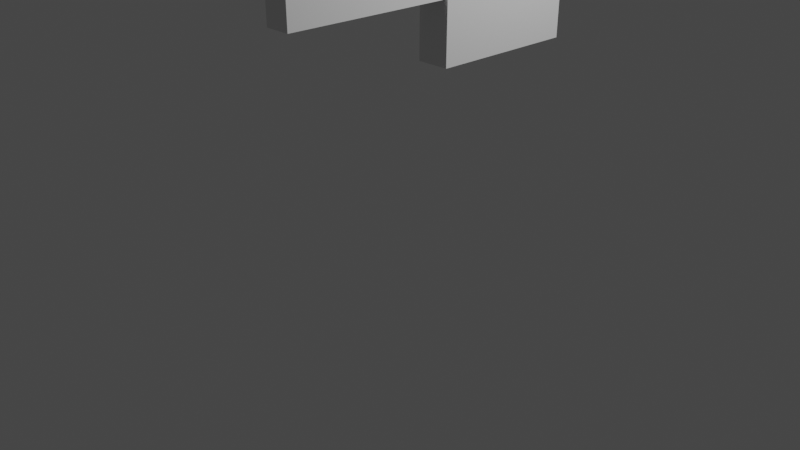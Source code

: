 # Source: lil_man.blend  (saved by Blender 3.5.10; exported with 4.5.12 LTS)
import bpy
from mathutils import Matrix  # noqa: F401  (used for matrix-valued properties, if any)

bpy.ops.wm.read_factory_settings(use_empty=True)
scene = bpy.context.scene
scene.name = 'Scene'

# ---- collections
col_collection = bpy.data.collections.new('Collection'); scene.collection.children.link(col_collection)

# ---- materials (node trees are filled in below, after node groups)
mat_material = bpy.data.materials.new('Material')
mat_material.alpha_threshold = 0.0
mat_material.use_transparent_shadow = False
mat_material.roughness = 0.5
mat_material.line_color = (0.0, 0.0, 0.0, 1.0)

# ---- material node trees
mat_material.use_nodes = True; mat_material.node_tree.nodes.clear()
_N = mat_material.node_tree.nodes; _L = mat_material.node_tree.links
n0 = _N.new('ShaderNodeOutputMaterial'); n0.name = 'Material Output'; n0.location = (300, 300)
n1 = _N.new('ShaderNodeBsdfPrincipled'); n1.name = 'Principled BSDF'; n1.location = (10, 300)
n1.distribution = 'GGX'
n1.subsurface_method = 'RANDOM_WALK_SKIN'
n1.inputs[3].default_value = 1.45
n1.inputs[27].default_value = (0.0, 0.0, 0.0, 1.0)
n1.inputs[28].default_value = 1.0
_L.new(n1.outputs[0], n0.inputs[0])
n0.is_active_output = True

# ---- world
world_world = bpy.data.worlds.new('World'); scene.world = world_world
world_world.use_nodes = True; world_world.node_tree.nodes.clear()
_N = world_world.node_tree.nodes; _L = world_world.node_tree.links
n0 = _N.new('ShaderNodeOutputWorld'); n0.name = 'World Output'; n0.location = (300, 300)
n1 = _N.new('ShaderNodeBackground'); n1.name = 'Background'; n1.location = (10, 300)
n1.inputs[0].default_value = (0.05088, 0.05088, 0.05088, 1.0)
_L.new(n1.outputs[0], n0.inputs[0])
n0.is_active_output = True
world_world.color = (0.05088, 0.05088, 0.05088)
world_world.use_sun_shadow = False
world_world.sun_shadow_jitter_overblur = 0.0

# ---- cameras
cam_camera = bpy.data.cameras.new('Camera')
cam_camera.clip_end = 100.0
cam_camera.lens = 40.56
cam_camera.ortho_scale = 7.314

# ---- lights
light_light = bpy.data.lights.new('Light', 'POINT')
light_light.transmission_factor = 0.0
light_light.energy = 1000.0
light_light.shadow_soft_size = 0.1
light_light.shadow_maximum_resolution = 0.006
light_light.use_absolute_resolution = True

# ---- meshes
me_cube = bpy.data.meshes.new('Cube')
me_cube.from_pydata([(1.0, 1.0, 1.0), (1.0, 1.0, -1.0), (1.0, -1.0, 1.0), (1.0, -1.0, -1.0), (-1.0, 1.0, 1.0), (-1.0, 1.0, -1.0), (-1.0, -1.0, 1.0), (-1.0, -1.0, -1.0)], [], [(0, 4, 6, 2), (3, 2, 6, 7), (7, 6, 4, 5), (5, 1, 3, 7), (1, 0, 2, 3), (5, 4, 0, 1)])
_uv = me_cube.uv_layers.new(name='UVMap')
_uv.uv.foreach_set('vector', [0.625, 0.5, 0.875, 0.5, 0.875, 0.75, 0.625, 0.75, 0.375, 0.75, 0.625, 0.75, 0.625, 1.0, 0.375, 1.0, 0.375, 0.0, 0.625, 0.0, 0.625, 0.25, 0.375, 0.25, 0.125, 0.5, 0.375, 0.5, 0.375, 0.75, 0.125, 0.75, 0.375, 0.5, 0.625, 0.5, 0.625, 0.75, 0.375, 0.75, 0.375, 0.25, 0.625, 0.25, 0.625, 0.5, 0.375, 0.5])
me_cube.materials.append(mat_material)
me_cube.use_mirror_vertex_groups = False
me_cube.update()
me_cube_001 = bpy.data.meshes.new('Cube.001')
me_cube_001.from_pydata([(-1.0, -1.0, -1.0), (-1.0, -1.0, 1.0), (-1.0, 1.0, -1.0), (-1.0, 1.0, 1.0), (1.0, -1.0, -1.0), (1.0, -1.0, 1.0), (1.0, 1.0, -1.0), (1.0, 1.0, 1.0)], [], [(0, 1, 3, 2), (2, 3, 7, 6), (6, 7, 5, 4), (4, 5, 1, 0), (2, 6, 4, 0), (7, 3, 1, 5)])
_uv = me_cube_001.uv_layers.new(name='UVMap')
_uv.uv.foreach_set('vector', [0.375, 0.0, 0.625, 0.0, 0.625, 0.25, 0.375, 0.25, 0.375, 0.25, 0.625, 0.25, 0.625, 0.5, 0.375, 0.5, 0.375, 0.5, 0.625, 0.5, 0.625, 0.75, 0.375, 0.75, 0.375, 0.75, 0.625, 0.75, 0.625, 1.0, 0.375, 1.0, 0.125, 0.5, 0.375, 0.5, 0.375, 0.75, 0.125, 0.75, 0.625, 0.5, 0.875, 0.5, 0.875, 0.75, 0.625, 0.75])
me_cube_001.update()
me_cube_004 = bpy.data.meshes.new('Cube.004')
me_cube_004.from_pydata([(-1.0, -1.0, -1.0), (-1.0, -1.0, 1.0), (-1.0, 1.0, -1.0), (-1.0, 1.0, 1.0), (1.0, -1.0, -1.0), (1.0, -1.0, 1.0), (1.0, 1.0, -1.0), (1.0, 1.0, 1.0)], [], [(0, 1, 3, 2), (2, 3, 7, 6), (6, 7, 5, 4), (4, 5, 1, 0), (2, 6, 4, 0), (7, 3, 1, 5)])
_uv = me_cube_004.uv_layers.new(name='UVMap')
_uv.uv.foreach_set('vector', [0.375, 0.0, 0.625, 0.0, 0.625, 0.25, 0.375, 0.25, 0.375, 0.25, 0.625, 0.25, 0.625, 0.5, 0.375, 0.5, 0.375, 0.5, 0.625, 0.5, 0.625, 0.75, 0.375, 0.75, 0.375, 0.75, 0.625, 0.75, 0.625, 1.0, 0.375, 1.0, 0.125, 0.5, 0.375, 0.5, 0.375, 0.75, 0.125, 0.75, 0.625, 0.5, 0.875, 0.5, 0.875, 0.75, 0.625, 0.75])
me_cube_004.update()
me_cylinder = bpy.data.meshes.new('Cylinder')
me_cylinder.from_pydata([(0.0, 0.7815, -0.03758), (0.0, 0.7815, 0.03758), (0.1339, 0.7665, -0.03758), (0.1339, 0.7665, 0.03758), (0.2627, 0.722, -0.03758), (0.2627, 0.722, 0.03758), (0.3814, 0.6498, -0.03758), (0.3814, 0.6498, 0.03758), (0.4854, 0.5526, -0.03758), (0.4854, 0.5526, 0.03758), (0.5708, 0.4342, -0.03758), (0.5708, 0.4342, 0.03758), (0.6343, 0.2991, -0.03758), (0.6343, 0.2991, 0.03758), (0.6733, 0.1525, -0.03758), (0.6733, 0.1525, 0.03758), (0.6865, 0.0, -0.03758), (0.6865, 0.0, 0.03758), (0.6733, -0.1525, -0.03758), (0.6733, -0.1525, 0.03758), (0.6343, -0.2991, -0.03758), (0.6343, -0.2991, 0.03758), (0.5708, -0.4342, -0.03758), (0.5708, -0.4342, 0.03758), (0.4854, -0.5526, -0.03758), (0.4854, -0.5526, 0.03758), (0.3814, -0.6498, -0.03758), (0.3814, -0.6498, 0.03758), (0.2627, -0.722, -0.03758), (0.2627, -0.722, 0.03758), (0.1339, -0.7665, -0.03758), (0.1339, -0.7665, 0.03758), (0.0, -0.7815, -0.03758), (0.0, -0.7815, 0.03758), (-0.1339, -0.7665, -0.03758), (-0.1339, -0.7665, 0.03758), (-0.2627, -0.722, -0.03758), (-0.2627, -0.722, 0.03758), (-0.3814, -0.6498, -0.03758), (-0.3814, -0.6498, 0.03758), (-0.4854, -0.5526, -0.03758), (-0.4854, -0.5526, 0.03758), (-0.5708, -0.4342, -0.03758), (-0.5708, -0.4342, 0.03758), (-0.6343, -0.2991, -0.03758), (-0.6343, -0.2991, 0.03758), (-0.6733, -0.1525, -0.03758), (-0.6733, -0.1525, 0.03758), (-0.6865, 0.0, -0.03758), (-0.6865, 0.0, 0.03758), (-0.6733, 0.1525, -0.03758), (-0.6733, 0.1525, 0.03758), (-0.6343, 0.2991, -0.03758), (-0.6343, 0.2991, 0.03758), (-0.5708, 0.4342, -0.03758), (-0.5708, 0.4342, 0.03758), (-0.4854, 0.5526, -0.03758), (-0.4854, 0.5526, 0.03758), (-0.3814, 0.6498, -0.03758), (-0.3814, 0.6498, 0.03758), (-0.2627, 0.722, -0.03758), (-0.2627, 0.722, 0.03758), (-0.1339, 0.7665, -0.03758), (-0.1339, 0.7665, 0.03758)], [], [(0, 1, 3, 2), (2, 3, 5, 4), (4, 5, 7, 6), (6, 7, 9, 8), (8, 9, 11, 10), (10, 11, 13, 12), (12, 13, 15, 14), (14, 15, 17, 16), (16, 17, 19, 18), (18, 19, 21, 20), (20, 21, 23, 22), (22, 23, 25, 24), (24, 25, 27, 26), (26, 27, 29, 28), (28, 29, 31, 30), (30, 31, 33, 32), (32, 33, 35, 34), (34, 35, 37, 36), (36, 37, 39, 38), (38, 39, 41, 40), (40, 41, 43, 42), (42, 43, 45, 44), (44, 45, 47, 46), (46, 47, 49, 48), (48, 49, 51, 50), (50, 51, 53, 52), (52, 53, 55, 54), (54, 55, 57, 56), (56, 57, 59, 58), (58, 59, 61, 60), (3, 1, 63, 61, 59, 57, 55, 53, 51, 49, 47, 45, 43, 41, 39, 37, 35, 33, 31, 29, 27, 25, 23, 21, 19, 17, 15, 13, 11, 9, 7, 5), (60, 61, 63, 62), (62, 63, 1, 0), (0, 2, 4, 6, 8, 10, 12, 14, 16, 18, 20, 22, 24, 26, 28, 30, 32, 34, 36, 38, 40, 42, 44, 46, 48, 50, 52, 54, 56, 58, 60, 62)])
_uv = me_cylinder.uv_layers.new(name='UVMap')
_uv.uv.foreach_set('vector', [1.0, 0.5, 1.0, 1.0, 0.9688, 1.0, 0.9688, 0.5, 0.9688, 0.5, 0.9688, 1.0, 0.9375, 1.0, 0.9375, 0.5, 0.9375, 0.5, 0.9375, 1.0, 0.9062, 1.0, 0.9062, 0.5, 0.9062, 0.5, 0.9062, 1.0, 0.875, 1.0, 0.875, 0.5, 0.875, 0.5, 0.875, 1.0, 0.8438, 1.0, 0.8438, 0.5, 0.8438, 0.5, 0.8438, 1.0, 0.8125, 1.0, 0.8125, 0.5, 0.8125, 0.5, 0.8125, 1.0, 0.7812, 1.0, 0.7812, 0.5, 0.7812, 0.5, 0.7812, 1.0, 0.75, 1.0, 0.75, 0.5, 0.75, 0.5, 0.75, 1.0, 0.7188, 1.0, 0.7188, 0.5, 0.7188, 0.5, 0.7188, 1.0, 0.6875, 1.0, 0.6875, 0.5, 0.6875, 0.5, 0.6875, 1.0, 0.6562, 1.0, 0.6562, 0.5, 0.6562, 0.5, 0.6562, 1.0, 0.625, 1.0, 0.625, 0.5, 0.625, 0.5, 0.625, 1.0, 0.5938, 1.0, 0.5938, 0.5, 0.5938, 0.5, 0.5938, 1.0, 0.5625, 1.0, 0.5625, 0.5, 0.5625, 0.5, 0.5625, 1.0, 0.5312, 1.0, 0.5312, 0.5, 0.5312, 0.5, 0.5312, 1.0, 0.5, 1.0, 0.5, 0.5, 0.5, 0.5, 0.5, 1.0, 0.4688, 1.0, 0.4688, 0.5, 0.4688, 0.5, 0.4688, 1.0, 0.4375, 1.0, 0.4375, 0.5, 0.4375, 0.5, 0.4375, 1.0, 0.4062, 1.0, 0.4062, 0.5, 0.4062, 0.5, 0.4062, 1.0, 0.375, 1.0, 0.375, 0.5, 0.375, 0.5, 0.375, 1.0, 0.3438, 1.0, 0.3438, 0.5, 0.3438, 0.5, 0.3438, 1.0, 0.3125, 1.0, 0.3125, 0.5, 0.3125, 0.5, 0.3125, 1.0, 0.2812, 1.0, 0.2812, 0.5, 0.2812, 0.5, 0.2812, 1.0, 0.25, 1.0, 0.25, 0.5, 0.25, 0.5, 0.25, 1.0, 0.2188, 1.0, 0.2188, 0.5, 0.2188, 0.5, 0.2188, 1.0, 0.1875, 1.0, 0.1875, 0.5, 0.1875, 0.5, 0.1875, 1.0, 0.1562, 1.0, 0.1562, 0.5, 0.1562, 0.5, 0.1562, 1.0, 0.125, 1.0, 0.125, 0.5, 0.125, 0.5, 0.125, 1.0, 0.09375, 1.0, 0.09375, 0.5, 0.09375, 0.5, 0.09375, 1.0, 0.0625, 1.0, 0.0625, 0.5, 0.2968, 0.4854, 0.25, 0.49, 0.2032, 0.4854, 0.1582, 0.4717, 0.1167, 0.4496, 0.08029, 0.4197, 0.05045, 0.3833, 0.02827, 0.3418, 0.01461, 0.2968, 0.01, 0.25, 0.01461, 0.2032, 0.02827, 0.1582, 0.05045, 0.1167, 0.08029, 0.08029, 0.1167, 0.05045, 0.1582, 0.02827, 0.2032, 0.01461, 0.25, 0.01, 0.2968, 0.01461, 0.3418, 0.02827, 0.3833, 0.05045, 0.4197, 0.08029, 0.4496, 0.1167, 0.4717, 0.1582, 0.4854, 0.2032, 0.49, 0.25, 0.4854, 0.2968, 0.4717, 0.3418, 0.4496, 0.3833, 0.4197, 0.4197, 0.3833, 0.4496, 0.3418, 0.4717, 0.0625, 0.5, 0.0625, 1.0, 0.03125, 1.0, 0.03125, 0.5, 0.03125, 0.5, 0.03125, 1.0, 0.0, 1.0, 0.0, 0.5, 0.75, 0.49, 0.7968, 0.4854, 0.8418, 0.4717, 0.8833, 0.4496, 0.9197, 0.4197, 0.9496, 0.3833, 0.9717, 0.3418, 0.9854, 0.2968, 0.99, 0.25, 0.9854, 0.2032, 0.9717, 0.1582, 0.9496, 0.1167, 0.9197, 0.08029, 0.8833, 0.05045, 0.8418, 0.02827, 0.7968, 0.01461, 0.75, 0.01, 0.7032, 0.01461, 0.6582, 0.02827, 0.6167, 0.05045, 0.5803, 0.08029, 0.5504, 0.1167, 0.5283, 0.1582, 0.5146, 0.2032, 0.51, 0.25, 0.5146, 0.2968, 0.5283, 0.3418, 0.5504, 0.3833, 0.5803, 0.4197, 0.6167, 0.4496, 0.6582, 0.4717, 0.7032, 0.4854])
me_cylinder.update()
me_cylinder_001 = bpy.data.meshes.new('Cylinder.001')
me_cylinder_001.from_pydata([(0.0, 0.5429, -0.5177), (0.0, 0.5429, 0.5177), (0.1228, 0.5325, -0.5177), (0.1228, 0.5325, 0.5177), (0.2409, 0.5016, -0.5177), (0.2409, 0.5016, 0.5177), (0.3497, 0.4514, -0.5177), (0.3497, 0.4514, 0.5177), (0.4451, 0.3839, -0.5177), (0.4451, 0.3839, 0.5177), (0.5233, 0.3016, -0.5177), (0.5233, 0.3016, 0.5177), (0.5815, 0.2078, -0.5177), (0.5815, 0.2078, 0.5177), (0.6173, 0.1059, -0.5177), (0.6173, 0.1059, 0.5177), (0.6294, 0.0, -0.5177), (0.6294, 0.0, 0.5177), (0.6173, -0.1059, -0.5177), (0.6173, -0.1059, 0.5177), (0.5815, -0.2078, -0.5177), (0.5815, -0.2078, 0.5177), (0.5233, -0.3016, -0.5177), (0.5233, -0.3016, 0.5177), (0.4451, -0.3839, -0.5177), (0.4451, -0.3839, 0.5177), (0.3497, -0.4514, -0.5177), (0.3497, -0.4514, 0.5177), (0.2409, -0.5016, -0.5177), (0.2409, -0.5016, 0.5177), (0.1228, -0.5325, -0.5177), (0.1228, -0.5325, 0.5177), (0.0, -0.5429, -0.5177), (0.0, -0.5429, 0.5177), (-0.1228, -0.5325, -0.5177), (-0.1228, -0.5325, 0.5177), (-0.2409, -0.5016, -0.5177), (-0.2409, -0.5016, 0.5177), (-0.3497, -0.4514, -0.5177), (-0.3497, -0.4514, 0.5177), (-0.4451, -0.3839, -0.5177), (-0.4451, -0.3839, 0.5177), (-0.5233, -0.3016, -0.5177), (-0.5233, -0.3016, 0.5177), (-0.5815, -0.2078, -0.5177), (-0.5815, -0.2078, 0.5177), (-0.6173, -0.1059, -0.5177), (-0.6173, -0.1059, 0.5177), (-0.6294, 0.0, -0.5177), (-0.6294, 0.0, 0.5177), (-0.6173, 0.1059, -0.5177), (-0.6173, 0.1059, 0.5177), (-0.5815, 0.2078, -0.5177), (-0.5815, 0.2078, 0.5177), (-0.5233, 0.3016, -0.5177), (-0.5233, 0.3016, 0.5177), (-0.4451, 0.3839, -0.5177), (-0.4451, 0.3839, 0.5177), (-0.3497, 0.4514, -0.5177), (-0.3497, 0.4514, 0.5177), (-0.2409, 0.5016, -0.5177), (-0.2409, 0.5016, 0.5177), (-0.1228, 0.5325, -0.5177), (-0.1228, 0.5325, 0.5177)], [], [(0, 1, 3, 2), (2, 3, 5, 4), (4, 5, 7, 6), (6, 7, 9, 8), (8, 9, 11, 10), (10, 11, 13, 12), (12, 13, 15, 14), (14, 15, 17, 16), (16, 17, 19, 18), (18, 19, 21, 20), (20, 21, 23, 22), (22, 23, 25, 24), (24, 25, 27, 26), (26, 27, 29, 28), (28, 29, 31, 30), (30, 31, 33, 32), (32, 33, 35, 34), (34, 35, 37, 36), (36, 37, 39, 38), (38, 39, 41, 40), (40, 41, 43, 42), (42, 43, 45, 44), (44, 45, 47, 46), (46, 47, 49, 48), (48, 49, 51, 50), (50, 51, 53, 52), (52, 53, 55, 54), (54, 55, 57, 56), (56, 57, 59, 58), (58, 59, 61, 60), (3, 1, 63, 61, 59, 57, 55, 53, 51, 49, 47, 45, 43, 41, 39, 37, 35, 33, 31, 29, 27, 25, 23, 21, 19, 17, 15, 13, 11, 9, 7, 5), (60, 61, 63, 62), (62, 63, 1, 0), (0, 2, 4, 6, 8, 10, 12, 14, 16, 18, 20, 22, 24, 26, 28, 30, 32, 34, 36, 38, 40, 42, 44, 46, 48, 50, 52, 54, 56, 58, 60, 62)])
_uv = me_cylinder_001.uv_layers.new(name='UVMap')
_uv.uv.foreach_set('vector', [1.0, 0.5, 1.0, 1.0, 0.9688, 1.0, 0.9688, 0.5, 0.9688, 0.5, 0.9688, 1.0, 0.9375, 1.0, 0.9375, 0.5, 0.9375, 0.5, 0.9375, 1.0, 0.9062, 1.0, 0.9062, 0.5, 0.9062, 0.5, 0.9062, 1.0, 0.875, 1.0, 0.875, 0.5, 0.875, 0.5, 0.875, 1.0, 0.8438, 1.0, 0.8438, 0.5, 0.8438, 0.5, 0.8438, 1.0, 0.8125, 1.0, 0.8125, 0.5, 0.8125, 0.5, 0.8125, 1.0, 0.7812, 1.0, 0.7812, 0.5, 0.7812, 0.5, 0.7812, 1.0, 0.75, 1.0, 0.75, 0.5, 0.75, 0.5, 0.75, 1.0, 0.7188, 1.0, 0.7188, 0.5, 0.7188, 0.5, 0.7188, 1.0, 0.6875, 1.0, 0.6875, 0.5, 0.6875, 0.5, 0.6875, 1.0, 0.6562, 1.0, 0.6562, 0.5, 0.6562, 0.5, 0.6562, 1.0, 0.625, 1.0, 0.625, 0.5, 0.625, 0.5, 0.625, 1.0, 0.5938, 1.0, 0.5938, 0.5, 0.5938, 0.5, 0.5938, 1.0, 0.5625, 1.0, 0.5625, 0.5, 0.5625, 0.5, 0.5625, 1.0, 0.5312, 1.0, 0.5312, 0.5, 0.5312, 0.5, 0.5312, 1.0, 0.5, 1.0, 0.5, 0.5, 0.5, 0.5, 0.5, 1.0, 0.4688, 1.0, 0.4688, 0.5, 0.4688, 0.5, 0.4688, 1.0, 0.4375, 1.0, 0.4375, 0.5, 0.4375, 0.5, 0.4375, 1.0, 0.4062, 1.0, 0.4062, 0.5, 0.4062, 0.5, 0.4062, 1.0, 0.375, 1.0, 0.375, 0.5, 0.375, 0.5, 0.375, 1.0, 0.3438, 1.0, 0.3438, 0.5, 0.3438, 0.5, 0.3438, 1.0, 0.3125, 1.0, 0.3125, 0.5, 0.3125, 0.5, 0.3125, 1.0, 0.2812, 1.0, 0.2812, 0.5, 0.2812, 0.5, 0.2812, 1.0, 0.25, 1.0, 0.25, 0.5, 0.25, 0.5, 0.25, 1.0, 0.2188, 1.0, 0.2188, 0.5, 0.2188, 0.5, 0.2188, 1.0, 0.1875, 1.0, 0.1875, 0.5, 0.1875, 0.5, 0.1875, 1.0, 0.1562, 1.0, 0.1562, 0.5, 0.1562, 0.5, 0.1562, 1.0, 0.125, 1.0, 0.125, 0.5, 0.125, 0.5, 0.125, 1.0, 0.09375, 1.0, 0.09375, 0.5, 0.09375, 0.5, 0.09375, 1.0, 0.0625, 1.0, 0.0625, 0.5, 0.2968, 0.4854, 0.25, 0.49, 0.2032, 0.4854, 0.1582, 0.4717, 0.1167, 0.4496, 0.08029, 0.4197, 0.05045, 0.3833, 0.02827, 0.3418, 0.01461, 0.2968, 0.01, 0.25, 0.01461, 0.2032, 0.02827, 0.1582, 0.05045, 0.1167, 0.08029, 0.08029, 0.1167, 0.05045, 0.1582, 0.02827, 0.2032, 0.01461, 0.25, 0.01, 0.2968, 0.01461, 0.3418, 0.02827, 0.3833, 0.05045, 0.4197, 0.08029, 0.4496, 0.1167, 0.4717, 0.1582, 0.4854, 0.2032, 0.49, 0.25, 0.4854, 0.2968, 0.4717, 0.3418, 0.4496, 0.3833, 0.4197, 0.4197, 0.3833, 0.4496, 0.3418, 0.4717, 0.0625, 0.5, 0.0625, 1.0, 0.03125, 1.0, 0.03125, 0.5, 0.03125, 0.5, 0.03125, 1.0, 0.0, 1.0, 0.0, 0.5, 0.75, 0.49, 0.7968, 0.4854, 0.8418, 0.4717, 0.8833, 0.4496, 0.9197, 0.4197, 0.9496, 0.3833, 0.9717, 0.3418, 0.9854, 0.2968, 0.99, 0.25, 0.9854, 0.2032, 0.9717, 0.1582, 0.9496, 0.1167, 0.9197, 0.08029, 0.8833, 0.05045, 0.8418, 0.02827, 0.7968, 0.01461, 0.75, 0.01, 0.7032, 0.01461, 0.6582, 0.02827, 0.6167, 0.05045, 0.5803, 0.08029, 0.5504, 0.1167, 0.5283, 0.1582, 0.5146, 0.2032, 0.51, 0.25, 0.5146, 0.2968, 0.5283, 0.3418, 0.5504, 0.3833, 0.5803, 0.4197, 0.6167, 0.4496, 0.6582, 0.4717, 0.7032, 0.4854])
me_cylinder_001.update()
arm_armature_001 = bpy.data.armatures.new('Armature.001')  # bones are not reproduced

# ---- objects
ob_cube = bpy.data.objects.new('Cube', me_cube)
ob_light = bpy.data.objects.new('Light', light_light)
ob_camera = bpy.data.objects.new('Camera', cam_camera)
ob_cube_001 = bpy.data.objects.new('Cube.001', me_cube_001)
ob_cube_002 = bpy.data.objects.new('Cube.002', me_cube_004)
ob_armature = bpy.data.objects.new('Armature', arm_armature_001)
ob_cylinder = bpy.data.objects.new('Cylinder', me_cylinder)
ob_cylinder_001 = bpy.data.objects.new('Cylinder.001', me_cylinder_001)

# ---- transforms, parenting, visibility, modifiers, constraints
ob_cube.location = (0.0, 0.0, 2.691)
ob_cube.scale = (0.2266, 1.051, 1.0)
ob_cube.lock_rotations_4d = False
ob_cube.empty_display_type = 'ARROWS'
ob_cube.lineart.crease_threshold = 0.0
ob_light.location = (4.076, 1.005, 6.462)
ob_light.rotation_euler = (0.6503, 0.05522, 1.866)
ob_light.scale = (3.759, 1.609, 1.707)
ob_light.lock_rotations_4d = False
ob_light.empty_display_type = 'ARROWS'
ob_light.color = (0.0, 0.0, 0.0, 0.0)
ob_light.lineart.crease_threshold = 0.0
ob_camera.location = (7.408, -8.572, 4.792)
ob_camera.rotation_euler = (1.109, 0.0, 0.8149)
ob_camera.lock_rotations_4d = False
ob_camera.empty_display_type = 'ARROWS'
ob_camera.color = (0.0, 0.0, 0.0, 0.0)
ob_camera.display_type = 'WIRE'
ob_camera.lineart.crease_threshold = 0.0
ob_cube_001.location = (0.0, 1.912, 2.689)
ob_cube_001.scale = (0.1741, 1.373, 0.1932)
ob_cube_002.location = (0.0, -1.919, 2.689)
ob_cube_002.scale = (0.1741, 1.373, 0.1932)
ob_armature.location = (-0.01155, -0.0907, 1.786)
ob_cylinder.location = (-0.01676, 0.01047, 3.723)
ob_cylinder_001.location = (-0.0117, 0.01539, 4.247)

# ---- collection membership
col_collection.objects.link(ob_cube)
col_collection.objects.link(ob_light)
col_collection.objects.link(ob_camera)
col_collection.objects.link(ob_cube_001)
col_collection.objects.link(ob_cube_002)
col_collection.objects.link(ob_armature)
col_collection.objects.link(ob_cylinder)
col_collection.objects.link(ob_cylinder_001)

# ---- scene / render settings (as saved in the file)
scene.camera = ob_camera
scene.frame_start = 1; scene.frame_end = 250; scene.frame_set(1)
scene.render.engine = 'BLENDER_EEVEE_NEXT'
scene.cycles.sampling_pattern = 'TABULATED_SOBOL'
scene.view_settings.view_transform = 'Filmic'
bpy.context.view_layer.update()
